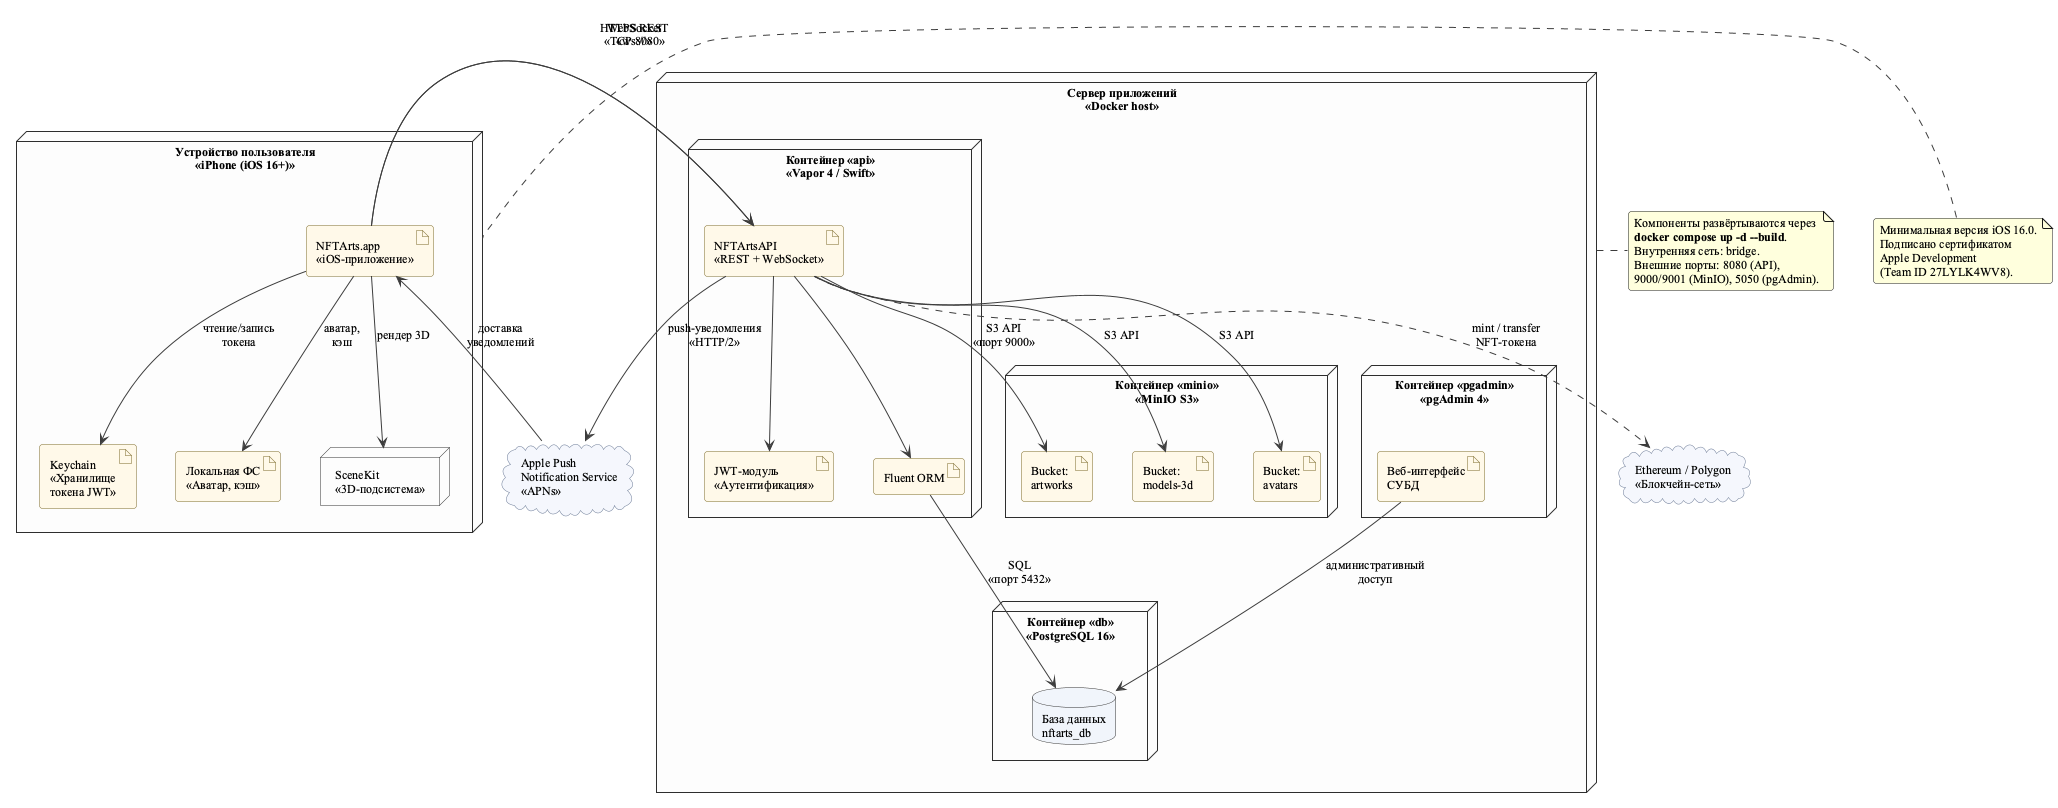

The diagram above was rendered by PlantUML. Its source (embedded in the PNG):
@startuml ArtSphere_Deployment
' ============================================================
' ArtSphere Auction — Диаграмма развёртывания
' ============================================================

skinparam backgroundColor #FFFFFF
skinparam defaultFontName "Times New Roman"
skinparam defaultFontSize 12
skinparam shadowing false
skinparam roundCorner 6
skinparam node {
    BackgroundColor #FDFDFD
    BorderColor #2E2E2E
    FontName "Times New Roman"
}
skinparam artifact {
    BackgroundColor #FFF8E8
    BorderColor #7A6A2A
}
skinparam database {
    BackgroundColor #F0F4FA
    BorderColor #2E2E2E
}
skinparam cloud {
    BackgroundColor #F4F7FC
    BorderColor #6C7A96
}
skinparam arrowColor #3D3D3D
skinparam nodesep 40
skinparam ranksep 60

' ============================================================
' Клиентская сторона
' ============================================================
node "Устройство пользователя\n«iPhone (iOS 16+)»" as iPhone {
    artifact "NFTArts.app\n«iOS-приложение»" as App
    artifact "Keychain\n«Хранилище\nтокена JWT»" as KC
    artifact "Локальная ФС\n«Аватар, кэш»" as FS
    node "SceneKit\n«3D-подсистема»" as SK
}

' ============================================================
' Серверная инфраструктура (Docker Compose)
' ============================================================
node "Сервер приложений\n«Docker host»" as Server {

    node "Контейнер «api»\n«Vapor 4 / Swift»" as ApiNode {
        artifact "NFTArtsAPI\n«REST + WebSocket»" as Api
        artifact "JWT-модуль\n«Аутентификация»" as JWT
        artifact "Fluent ORM" as Fluent
    }

    node "Контейнер «db»\n«PostgreSQL 16»" as DbNode {
        database "База данных\nnftarts_db" as DB
    }

    node "Контейнер «minio»\n«MinIO S3»" as MinioNode {
        artifact "Bucket:\nartworks" as Bart
        artifact "Bucket:\nmodels-3d" as Bmod
        artifact "Bucket:\navatars" as Bav
    }

    node "Контейнер «pgadmin»\n«pgAdmin 4»" as PgAdmin {
        artifact "Веб-интерфейс\nСУБД" as PgUI
    }
}

' ============================================================
' Внешние сервисы
' ============================================================
cloud "Apple Push\nNotification Service\n«APNs»" as APNs
cloud "Ethereum / Polygon\n«Блокчейн-сеть»" as BC

' ============================================================
' Связи: клиент → сервер
' ============================================================
App -right-> Api   : HTTPS REST\n«TCP 8080»
App -right-> Api   : WebSocket\n«ws://»
App --> KC         : чтение/запись\nтокена
App --> FS         : аватар,\nкэш
App --> SK         : рендер 3D

' ============================================================
' Связи внутри сервера
' ============================================================
Api --> JWT
Api --> Fluent
Fluent --> DB      : SQL\n«порт 5432»
Api --> Bart       : S3 API\n«порт 9000»
Api --> Bmod       : S3 API
Api --> Bav        : S3 API
PgUI --> DB        : административный\nдоступ

' ============================================================
' Связи с внешними системами
' ============================================================
Api   --> APNs     : push-уведомления\n«HTTP/2»
App   <-- APNs     : доставка\nуведомлений
Api   ..> BC       : mint / transfer\nNFT-токена

note right of Server
  Компоненты развёртываются через
  **docker compose up -d --build**.
  Внутренняя сеть: bridge.
  Внешние порты: 8080 (API),
  9000/9001 (MinIO), 5050 (pgAdmin).
end note

note left of iPhone
  Минимальная версия iOS 16.0.
  Подписано сертификатом
  Apple Development
  (Team ID 27LYLK4WV8).
end note

@enduml